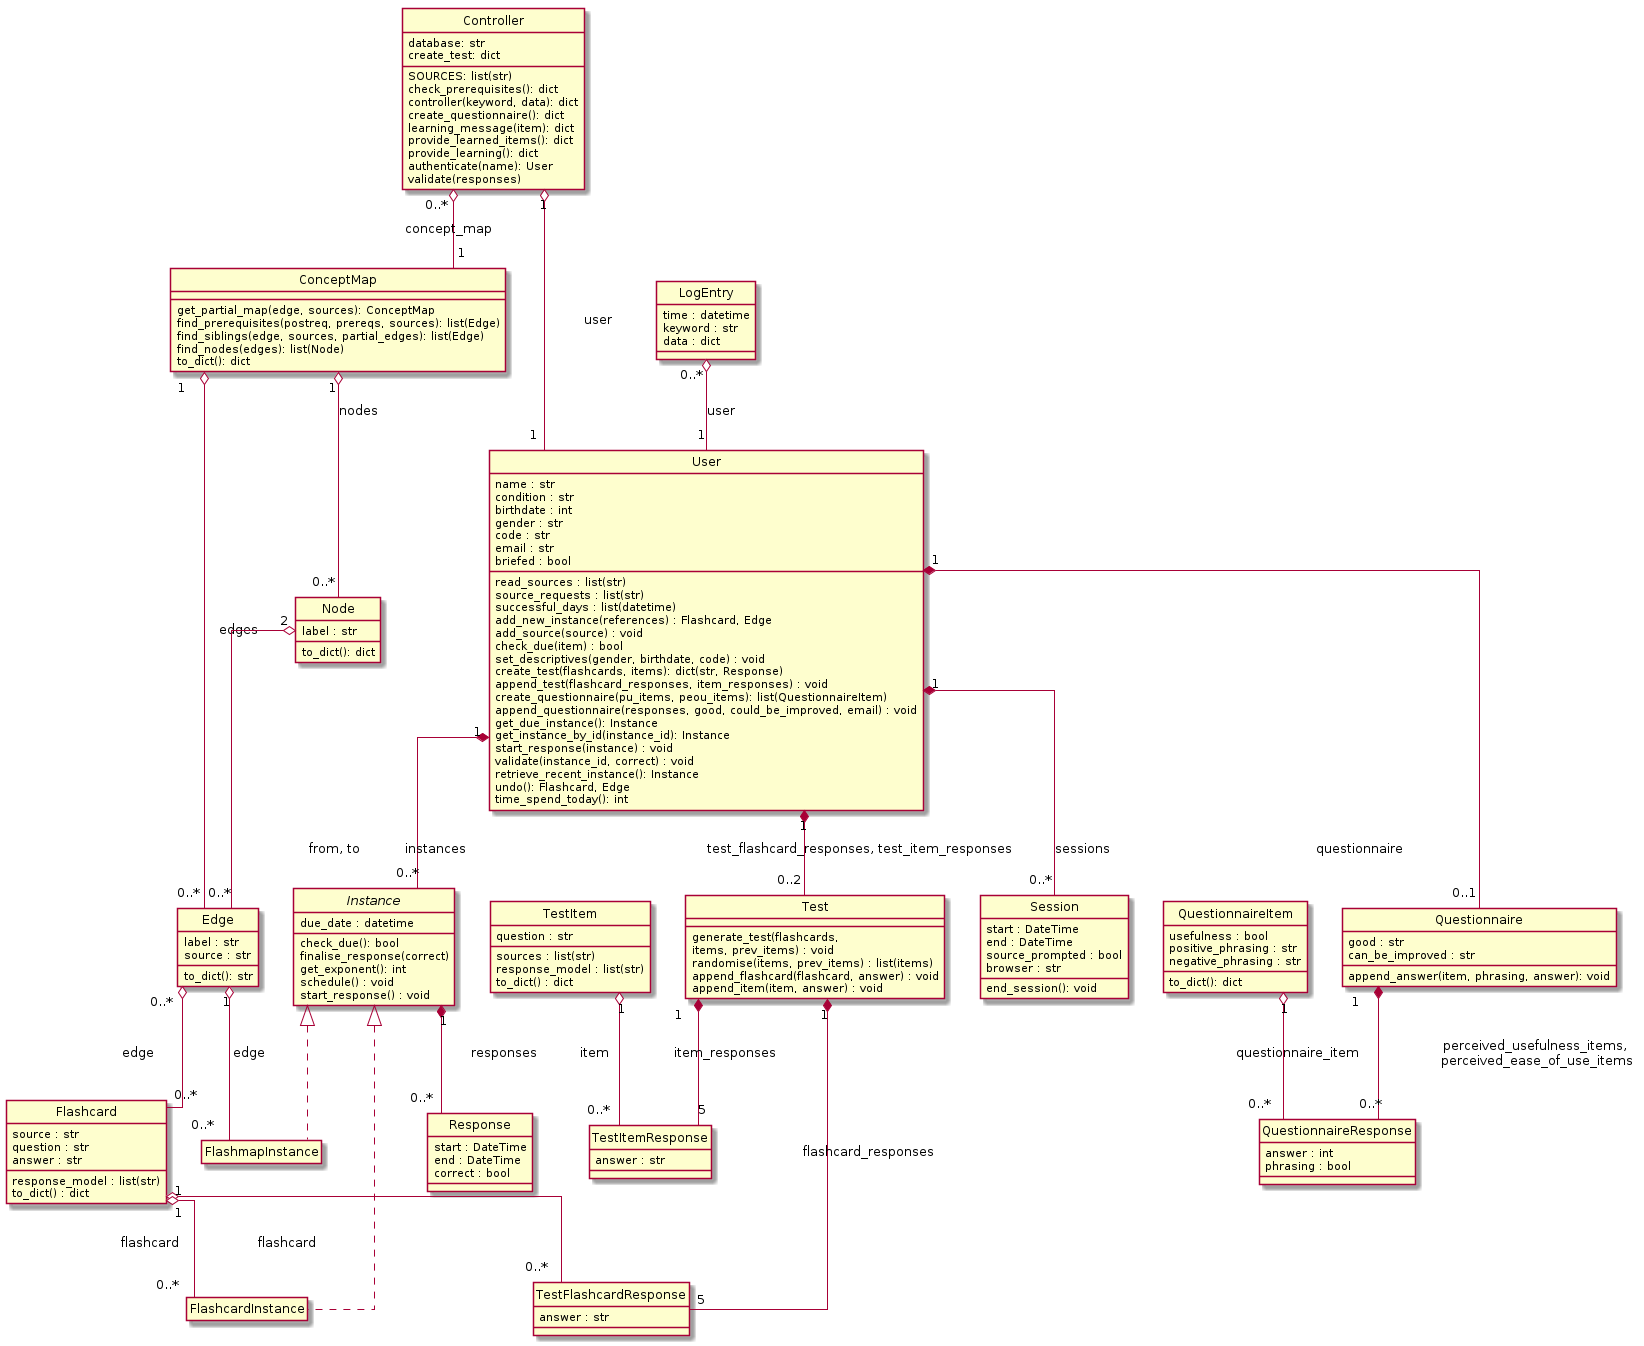

The diagram above was rendered by PlantUML. Its source (embedded in the PNG):
@startuml
hide empty members
hide circle
skinparam linetype ortho

class Controller {
    database: str
    SOURCES: list(str)
    check_prerequisites(): dict
    controller(keyword, data): dict
    create_questionnaire(): dict
    create_test: dict
    learning_message(item): dict
    provide_learned_items(): dict
    provide_learning(): dict
    authenticate(name): User
    validate(responses) 
}

class ConceptMap {
    get_partial_map(edge, sources): ConceptMap
    find_prerequisites(postreq, prereqs, sources): list(Edge)
    find_siblings(edge, sources, partial_edges): list(Edge)
    find_nodes(edges): list(Node)
    to_dict(): dict
}

Controller "0..*" o-- "1" ConceptMap : concept_map

class Node {
    label : str
    to_dict(): dict
}

ConceptMap "1" o-- "0..*" Node : nodes

class Edge {
    label : str
    source : str
    to_dict(): str
}

ConceptMap "1" o-- "0..*" Edge : edges
Node "2" o-- "0..*" Edge : from, to

class Flashcard {
    source : str
    question : str
    answer : str
    response_model : list(str)
    to_dict() : dict
}

Edge "0..*" o-- "0..*" Flashcard : edge

class User {
    name : str
    condition : str
    birthdate : int
    read_sources : list(str)
    gender : str
    code : str
    email : str
    source_requests : list(str)
    successful_days : list(datetime)
    briefed : bool
    add_new_instance(references) : Flashcard, Edge
    add_source(source) : void
    check_due(item) : bool
    set_descriptives(gender, birthdate, code) : void
    create_test(flashcards, items): dict(str, Response)
    append_test(flashcard_responses, item_responses) : void
    create_questionnaire(pu_items, peou_items): list(QuestionnaireItem)
    append_questionnaire(responses, good, could_be_improved, email) : void
    get_due_instance(): Instance
    get_instance_by_id(instance_id): Instance
    start_response(instance) : void
    validate(instance_id, correct) : void
    retrieve_recent_instance(): Instance
    undo(): Flashcard, Edge
    time_spend_today(): int
}

Controller "1" o-- "1" User : user

class LogEntry {
    time : datetime
    keyword : str
    data : dict
}

LogEntry "0..*" o-- "1" User : user

class Test {
    generate_test(flashcards,\nitems, prev_items) : void
    randomise(items, prev_items) : list(items)
    append_flashcard(flashcard, answer) : void
    append_item(item, answer) : void
}

User "1" *-- "0..2" Test : test_flashcard_responses, test_item_responses

class TestItem {
    question : str
    sources : list(str)
    response_model : list(str)
    to_dict() : dict
}


class TestItemResponse {
    answer : str
}

Test "1" *-- "5" TestItemResponse : item_responses
TestItem "1" o-- "0..*" TestItemResponse : item

class TestFlashcardResponse {
    answer : str
}

Test "1" *-- "5" TestFlashcardResponse: flashcard_responses
Flashcard "1" o-- "0..*" TestFlashcardResponse : flashcard

class QuestionnaireItem {
    usefulness : bool
    positive_phrasing : str
    negative_phrasing : str
    to_dict(): dict
}

class Questionnaire {
    good : str
    can_be_improved : str
    append_answer(item, phrasing, answer): void
}
    
User "1" *-- "0..1" Questionnaire : questionnaire

class QuestionnaireResponse {
    answer : int
    phrasing : bool
}

Questionnaire "1" *-- "0..*" QuestionnaireResponse : perceived_usefulness_items, \nperceived_ease_of_use_items
QuestionnaireItem "1" o-- "0..*" QuestionnaireResponse : questionnaire_item

abstract class Instance {
    due_date : datetime
    check_due(): bool
    finalise_response(correct)
    get_exponent(): int
    schedule() : void
    start_response() : void
}

User "1" *-- "0..*" Instance : instances

class FlashcardInstance

Instance <|.. FlashcardInstance
Flashcard "1" o-- "0..*" FlashcardInstance : flashcard

class FlashmapInstance

Instance <|.. FlashmapInstance
Edge "1" o-- "0..*" FlashmapInstance : edge

class Response {
    start : DateTime
    end : DateTime
    correct : bool
}

Instance "1" *-- "0..*" Response : responses

class Session {
    start : DateTime
    end : DateTime
    source_prompted : bool
    browser : str
    end_session(): void
}

User "1" *-- "0..*" Session : sessions

@enduml